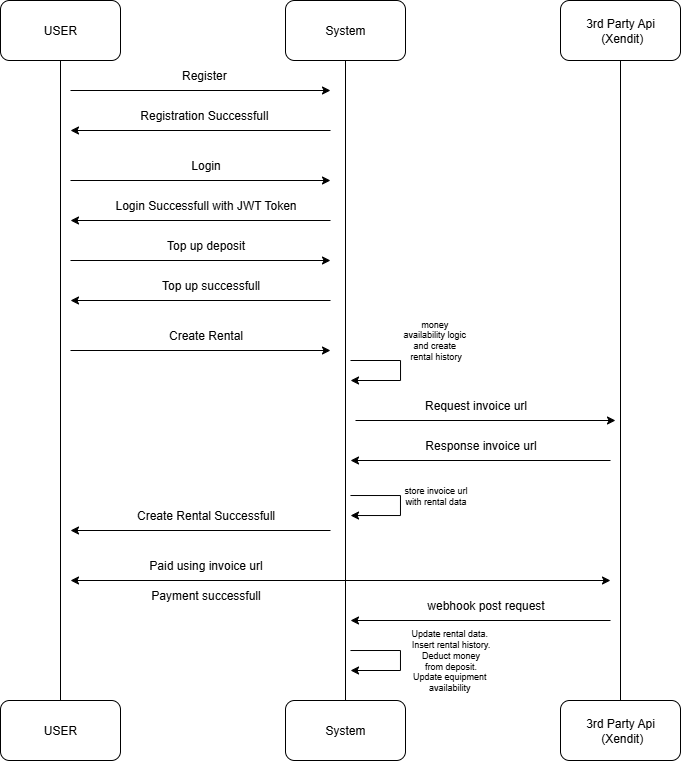

The diagram above was exported from draw.io. Its source (the exported page's mxGraphModel, read from the mxfile embedded in the PNG):
<mxGraphModel dx="719" dy="388" grid="1" gridSize="10" guides="1" tooltips="1" connect="1" arrows="1" fold="1" page="1" pageScale="1" pageWidth="850" pageHeight="1100" math="0" shadow="0">
  <root>
    <mxCell id="0" />
    <mxCell id="1" parent="0" />
    <mxCell id="6wnPYWtNW0GgfSzxDpbc-1" value="USER" style="rounded=1;whiteSpace=wrap;html=1;" parent="1" vertex="1">
      <mxGeometry x="80" y="40" width="120" height="60" as="geometry" />
    </mxCell>
    <mxCell id="6wnPYWtNW0GgfSzxDpbc-2" value="System" style="rounded=1;whiteSpace=wrap;html=1;" parent="1" vertex="1">
      <mxGeometry x="365" y="40" width="120" height="60" as="geometry" />
    </mxCell>
    <mxCell id="6wnPYWtNW0GgfSzxDpbc-3" value="3rd Party Api&lt;div&gt;&amp;nbsp;(Xendit)&lt;/div&gt;" style="rounded=1;whiteSpace=wrap;html=1;" parent="1" vertex="1">
      <mxGeometry x="640" y="40" width="120" height="60" as="geometry" />
    </mxCell>
    <mxCell id="6wnPYWtNW0GgfSzxDpbc-4" value="" style="endArrow=none;html=1;rounded=0;exitX=0.5;exitY=0;exitDx=0;exitDy=0;" parent="1" source="6wnPYWtNW0GgfSzxDpbc-6" edge="1">
      <mxGeometry width="50" height="50" relative="1" as="geometry">
        <mxPoint x="140" y="350" as="sourcePoint" />
        <mxPoint x="140" y="100" as="targetPoint" />
      </mxGeometry>
    </mxCell>
    <mxCell id="6wnPYWtNW0GgfSzxDpbc-6" value="USER" style="rounded=1;whiteSpace=wrap;html=1;" parent="1" vertex="1">
      <mxGeometry x="80" y="740" width="120" height="60" as="geometry" />
    </mxCell>
    <mxCell id="6wnPYWtNW0GgfSzxDpbc-8" value="System" style="rounded=1;whiteSpace=wrap;html=1;" parent="1" vertex="1">
      <mxGeometry x="365" y="740" width="120" height="60" as="geometry" />
    </mxCell>
    <mxCell id="6wnPYWtNW0GgfSzxDpbc-9" value="" style="endArrow=none;html=1;rounded=0;exitX=0.5;exitY=0;exitDx=0;exitDy=0;entryX=0.5;entryY=1;entryDx=0;entryDy=0;" parent="1" source="6wnPYWtNW0GgfSzxDpbc-8" target="6wnPYWtNW0GgfSzxDpbc-2" edge="1">
      <mxGeometry width="50" height="50" relative="1" as="geometry">
        <mxPoint x="430" y="840" as="sourcePoint" />
        <mxPoint x="420" y="120" as="targetPoint" />
      </mxGeometry>
    </mxCell>
    <mxCell id="6wnPYWtNW0GgfSzxDpbc-10" value="3rd Party Api&lt;div&gt;&amp;nbsp;(Xendit)&lt;/div&gt;" style="rounded=1;whiteSpace=wrap;html=1;" parent="1" vertex="1">
      <mxGeometry x="640" y="740" width="120" height="60" as="geometry" />
    </mxCell>
    <mxCell id="6wnPYWtNW0GgfSzxDpbc-12" value="" style="endArrow=none;html=1;rounded=0;exitX=0.5;exitY=0;exitDx=0;exitDy=0;entryX=0.5;entryY=1;entryDx=0;entryDy=0;" parent="1" source="6wnPYWtNW0GgfSzxDpbc-10" target="6wnPYWtNW0GgfSzxDpbc-3" edge="1">
      <mxGeometry width="50" height="50" relative="1" as="geometry">
        <mxPoint x="710" y="900" as="sourcePoint" />
        <mxPoint x="710" y="140" as="targetPoint" />
      </mxGeometry>
    </mxCell>
    <mxCell id="6wnPYWtNW0GgfSzxDpbc-13" value="" style="endArrow=classic;html=1;rounded=0;" parent="1" edge="1">
      <mxGeometry width="50" height="50" relative="1" as="geometry">
        <mxPoint x="150" y="130" as="sourcePoint" />
        <mxPoint x="410" y="130" as="targetPoint" />
      </mxGeometry>
    </mxCell>
    <mxCell id="6wnPYWtNW0GgfSzxDpbc-14" value="Register&amp;nbsp;" style="text;html=1;align=center;verticalAlign=middle;resizable=0;points=[];autosize=1;strokeColor=none;fillColor=none;" parent="1" vertex="1">
      <mxGeometry x="250" y="100" width="70" height="30" as="geometry" />
    </mxCell>
    <mxCell id="6wnPYWtNW0GgfSzxDpbc-15" value="" style="endArrow=classic;html=1;rounded=0;" parent="1" edge="1">
      <mxGeometry width="50" height="50" relative="1" as="geometry">
        <mxPoint x="410" y="170" as="sourcePoint" />
        <mxPoint x="150" y="170" as="targetPoint" />
      </mxGeometry>
    </mxCell>
    <mxCell id="6wnPYWtNW0GgfSzxDpbc-16" value="Registration Successfull&amp;nbsp;" style="text;html=1;align=center;verticalAlign=middle;resizable=0;points=[];autosize=1;strokeColor=none;fillColor=none;" parent="1" vertex="1">
      <mxGeometry x="210" y="140" width="150" height="30" as="geometry" />
    </mxCell>
    <mxCell id="kms4PY0RZ26WYPzUWal6-3" value="" style="endArrow=classic;html=1;rounded=0;" edge="1" parent="1">
      <mxGeometry width="50" height="50" relative="1" as="geometry">
        <mxPoint x="150" y="220" as="sourcePoint" />
        <mxPoint x="410" y="220" as="targetPoint" />
      </mxGeometry>
    </mxCell>
    <mxCell id="kms4PY0RZ26WYPzUWal6-4" value="Login" style="text;html=1;align=center;verticalAlign=middle;resizable=0;points=[];autosize=1;strokeColor=none;fillColor=none;" vertex="1" parent="1">
      <mxGeometry x="260" y="190" width="50" height="30" as="geometry" />
    </mxCell>
    <mxCell id="kms4PY0RZ26WYPzUWal6-5" value="" style="endArrow=classic;html=1;rounded=0;" edge="1" parent="1">
      <mxGeometry width="50" height="50" relative="1" as="geometry">
        <mxPoint x="410" y="260" as="sourcePoint" />
        <mxPoint x="150" y="260" as="targetPoint" />
      </mxGeometry>
    </mxCell>
    <mxCell id="kms4PY0RZ26WYPzUWal6-6" value="Login Successfull with JWT Token" style="text;html=1;align=center;verticalAlign=middle;resizable=0;points=[];autosize=1;strokeColor=none;fillColor=none;" vertex="1" parent="1">
      <mxGeometry x="185" y="230" width="200" height="30" as="geometry" />
    </mxCell>
    <mxCell id="kms4PY0RZ26WYPzUWal6-7" value="" style="endArrow=classic;html=1;rounded=0;" edge="1" parent="1">
      <mxGeometry width="50" height="50" relative="1" as="geometry">
        <mxPoint x="150" y="390" as="sourcePoint" />
        <mxPoint x="410" y="390" as="targetPoint" />
      </mxGeometry>
    </mxCell>
    <mxCell id="kms4PY0RZ26WYPzUWal6-8" value="Create Rental" style="text;html=1;align=center;verticalAlign=middle;resizable=0;points=[];autosize=1;strokeColor=none;fillColor=none;" vertex="1" parent="1">
      <mxGeometry x="235" y="360" width="100" height="30" as="geometry" />
    </mxCell>
    <mxCell id="kms4PY0RZ26WYPzUWal6-9" value="" style="endArrow=classic;html=1;rounded=0;" edge="1" parent="1">
      <mxGeometry width="50" height="50" relative="1" as="geometry">
        <mxPoint x="410" y="570" as="sourcePoint" />
        <mxPoint x="150" y="570" as="targetPoint" />
      </mxGeometry>
    </mxCell>
    <mxCell id="kms4PY0RZ26WYPzUWal6-10" value="Create Rental Successfull" style="text;html=1;align=center;verticalAlign=middle;resizable=0;points=[];autosize=1;strokeColor=none;fillColor=none;" vertex="1" parent="1">
      <mxGeometry x="205" y="540" width="160" height="30" as="geometry" />
    </mxCell>
    <mxCell id="kms4PY0RZ26WYPzUWal6-12" style="edgeStyle=orthogonalEdgeStyle;rounded=0;orthogonalLoop=1;jettySize=auto;html=1;" edge="1" parent="1">
      <mxGeometry relative="1" as="geometry">
        <mxPoint x="430" y="400" as="sourcePoint" />
        <mxPoint x="430" y="420" as="targetPoint" />
        <Array as="points">
          <mxPoint x="480" y="400" />
          <mxPoint x="480" y="420" />
          <mxPoint x="430" y="420" />
        </Array>
      </mxGeometry>
    </mxCell>
    <mxCell id="kms4PY0RZ26WYPzUWal6-15" value="money&amp;nbsp;&lt;div&gt;availability&amp;nbsp;&lt;span style=&quot;background-color: transparent; color: light-dark(rgb(0, 0, 0), rgb(255, 255, 255));&quot;&gt;logic&amp;nbsp;&lt;/span&gt;&lt;/div&gt;&lt;div&gt;and create&amp;nbsp;&lt;/div&gt;&lt;div&gt;rental history&lt;/div&gt;&lt;div&gt;&lt;br&gt;&lt;/div&gt;" style="text;html=1;align=center;verticalAlign=middle;resizable=0;points=[];autosize=1;strokeColor=none;fillColor=none;fontSize=9;" vertex="1" parent="1">
      <mxGeometry x="470" y="350" width="90" height="70" as="geometry" />
    </mxCell>
    <mxCell id="kms4PY0RZ26WYPzUWal6-16" value="" style="endArrow=classic;html=1;rounded=0;" edge="1" parent="1">
      <mxGeometry width="50" height="50" relative="1" as="geometry">
        <mxPoint x="435" y="460" as="sourcePoint" />
        <mxPoint x="695" y="460" as="targetPoint" />
      </mxGeometry>
    </mxCell>
    <mxCell id="kms4PY0RZ26WYPzUWal6-18" value="Request invoice url" style="text;html=1;align=center;verticalAlign=middle;resizable=0;points=[];autosize=1;strokeColor=none;fillColor=none;" vertex="1" parent="1">
      <mxGeometry x="490" y="430" width="130" height="30" as="geometry" />
    </mxCell>
    <mxCell id="kms4PY0RZ26WYPzUWal6-19" value="" style="endArrow=classic;html=1;rounded=0;" edge="1" parent="1">
      <mxGeometry width="50" height="50" relative="1" as="geometry">
        <mxPoint x="690" y="500" as="sourcePoint" />
        <mxPoint x="430" y="500" as="targetPoint" />
      </mxGeometry>
    </mxCell>
    <mxCell id="kms4PY0RZ26WYPzUWal6-20" value="Response invoice url" style="text;html=1;align=center;verticalAlign=middle;resizable=0;points=[];autosize=1;strokeColor=none;fillColor=none;" vertex="1" parent="1">
      <mxGeometry x="495" y="470" width="130" height="30" as="geometry" />
    </mxCell>
    <mxCell id="kms4PY0RZ26WYPzUWal6-23" style="edgeStyle=orthogonalEdgeStyle;rounded=0;orthogonalLoop=1;jettySize=auto;html=1;" edge="1" parent="1">
      <mxGeometry relative="1" as="geometry">
        <mxPoint x="429.97" y="535.02" as="sourcePoint" />
        <mxPoint x="429.97" y="555.02" as="targetPoint" />
        <Array as="points">
          <mxPoint x="479.97" y="535.02" />
          <mxPoint x="479.97" y="555.02" />
          <mxPoint x="429.97" y="555.02" />
        </Array>
      </mxGeometry>
    </mxCell>
    <mxCell id="kms4PY0RZ26WYPzUWal6-24" value="store invoice url&lt;div&gt;with rental data&lt;/div&gt;" style="text;html=1;align=center;verticalAlign=middle;resizable=0;points=[];autosize=1;strokeColor=none;fillColor=none;fontSize=9;" vertex="1" parent="1">
      <mxGeometry x="470" y="515" width="90" height="40" as="geometry" />
    </mxCell>
    <mxCell id="kms4PY0RZ26WYPzUWal6-26" value="Paid using invoice url" style="text;html=1;align=center;verticalAlign=middle;resizable=0;points=[];autosize=1;strokeColor=none;fillColor=none;" vertex="1" parent="1">
      <mxGeometry x="215" y="590" width="140" height="30" as="geometry" />
    </mxCell>
    <mxCell id="kms4PY0RZ26WYPzUWal6-27" value="" style="endArrow=classic;html=1;rounded=0;" edge="1" parent="1">
      <mxGeometry width="50" height="50" relative="1" as="geometry">
        <mxPoint x="690" y="660" as="sourcePoint" />
        <mxPoint x="430" y="660" as="targetPoint" />
      </mxGeometry>
    </mxCell>
    <mxCell id="kms4PY0RZ26WYPzUWal6-29" value="webhook post request" style="text;html=1;align=center;verticalAlign=middle;resizable=0;points=[];autosize=1;strokeColor=none;fillColor=none;" vertex="1" parent="1">
      <mxGeometry x="495" y="630" width="140" height="30" as="geometry" />
    </mxCell>
    <mxCell id="kms4PY0RZ26WYPzUWal6-31" style="edgeStyle=orthogonalEdgeStyle;rounded=0;orthogonalLoop=1;jettySize=auto;html=1;" edge="1" parent="1">
      <mxGeometry relative="1" as="geometry">
        <mxPoint x="429.97" y="690.02" as="sourcePoint" />
        <mxPoint x="429.97" y="710.02" as="targetPoint" />
        <Array as="points">
          <mxPoint x="479.97" y="690.02" />
          <mxPoint x="479.97" y="710.02" />
          <mxPoint x="429.97" y="710.02" />
        </Array>
      </mxGeometry>
    </mxCell>
    <mxCell id="kms4PY0RZ26WYPzUWal6-32" value="Update rental&amp;nbsp;&lt;span style=&quot;background-color: transparent; color: light-dark(rgb(0, 0, 0), rgb(255, 255, 255));&quot;&gt;data.&amp;nbsp;&lt;/span&gt;&lt;div&gt;&lt;span style=&quot;background-color: transparent; color: light-dark(rgb(0, 0, 0), rgb(255, 255, 255));&quot;&gt;Insert&amp;nbsp;&lt;/span&gt;&lt;span style=&quot;background-color: transparent; color: light-dark(rgb(0, 0, 0), rgb(255, 255, 255));&quot;&gt;rental history.&lt;/span&gt;&lt;div&gt;Deduct money&lt;/div&gt;&lt;div&gt;from deposit.&lt;/div&gt;&lt;div&gt;Update&amp;nbsp;&lt;span style=&quot;background-color: transparent; color: light-dark(rgb(0, 0, 0), rgb(255, 255, 255));&quot;&gt;equipment&amp;nbsp;&lt;/span&gt;&lt;/div&gt;&lt;div&gt;availability&amp;nbsp;&lt;/div&gt;&lt;/div&gt;" style="text;html=1;align=center;verticalAlign=middle;resizable=0;points=[];autosize=1;strokeColor=none;fillColor=none;fontSize=9;" vertex="1" parent="1">
      <mxGeometry x="480" y="660" width="100" height="80" as="geometry" />
    </mxCell>
    <mxCell id="kms4PY0RZ26WYPzUWal6-34" value="" style="endArrow=classic;startArrow=classic;html=1;rounded=0;" edge="1" parent="1">
      <mxGeometry width="50" height="50" relative="1" as="geometry">
        <mxPoint x="150" y="620" as="sourcePoint" />
        <mxPoint x="690" y="620" as="targetPoint" />
      </mxGeometry>
    </mxCell>
    <mxCell id="kms4PY0RZ26WYPzUWal6-35" value="Payment successfull" style="text;html=1;align=center;verticalAlign=middle;resizable=0;points=[];autosize=1;strokeColor=none;fillColor=none;" vertex="1" parent="1">
      <mxGeometry x="220" y="620" width="130" height="30" as="geometry" />
    </mxCell>
    <mxCell id="kms4PY0RZ26WYPzUWal6-38" value="" style="endArrow=classic;html=1;rounded=0;" edge="1" parent="1">
      <mxGeometry width="50" height="50" relative="1" as="geometry">
        <mxPoint x="150" y="300" as="sourcePoint" />
        <mxPoint x="410" y="300" as="targetPoint" />
      </mxGeometry>
    </mxCell>
    <mxCell id="kms4PY0RZ26WYPzUWal6-39" value="Top up deposit" style="text;html=1;align=center;verticalAlign=middle;resizable=0;points=[];autosize=1;strokeColor=none;fillColor=none;" vertex="1" parent="1">
      <mxGeometry x="235" y="270" width="100" height="30" as="geometry" />
    </mxCell>
    <mxCell id="kms4PY0RZ26WYPzUWal6-40" value="" style="endArrow=classic;html=1;rounded=0;" edge="1" parent="1">
      <mxGeometry width="50" height="50" relative="1" as="geometry">
        <mxPoint x="410" y="340" as="sourcePoint" />
        <mxPoint x="150" y="340" as="targetPoint" />
      </mxGeometry>
    </mxCell>
    <mxCell id="kms4PY0RZ26WYPzUWal6-41" value="Top up successfull" style="text;html=1;align=center;verticalAlign=middle;resizable=0;points=[];autosize=1;strokeColor=none;fillColor=none;" vertex="1" parent="1">
      <mxGeometry x="230" y="310" width="120" height="30" as="geometry" />
    </mxCell>
  </root>
</mxGraphModel>